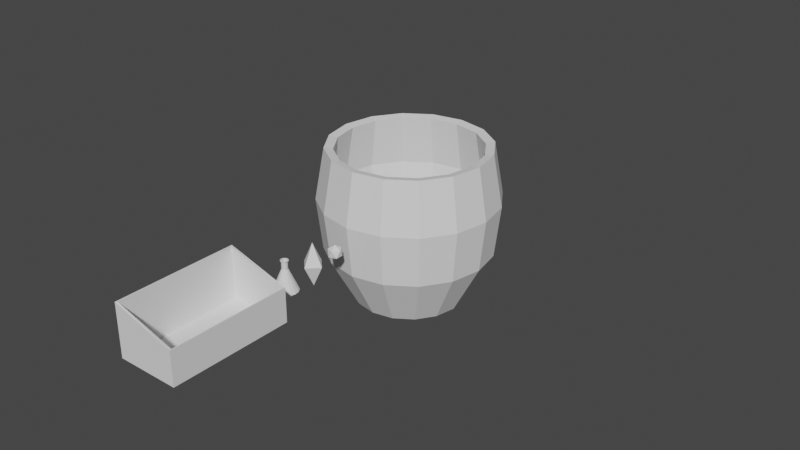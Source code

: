 # Source: all_meshes.blend  (saved by Blender 3.4.6; exported with 4.5.12 LTS)
import bpy
from mathutils import Matrix  # noqa: F401  (used for matrix-valued properties, if any)

bpy.ops.wm.read_factory_settings(use_empty=True)
scene = bpy.context.scene
scene.name = 'Scene'

# ---- collections
col_collection = bpy.data.collections.new('Collection'); scene.collection.children.link(col_collection)

# ---- world
world_world = bpy.data.worlds.new('World'); scene.world = world_world
world_world.use_nodes = True; world_world.node_tree.nodes.clear()
_N = world_world.node_tree.nodes; _L = world_world.node_tree.links
n0 = _N.new('ShaderNodeOutputWorld'); n0.name = 'World Output'; n0.location = (300, 300)
n1 = _N.new('ShaderNodeBackground'); n1.name = 'Background'; n1.location = (10, 300)
n1.inputs[0].default_value = (0.05088, 0.05088, 0.05088, 1.0)
_L.new(n1.outputs[0], n0.inputs[0])
n0.is_active_output = True
world_world.color = (0.05088, 0.05088, 0.05088)
world_world.use_sun_shadow = False
world_world.sun_shadow_jitter_overblur = 0.0

# ---- meshes
me_cylinder_002 = bpy.data.meshes.new('Cylinder.002')
me_cylinder_002.from_pydata([(0.0, 0.04, -0.035), (1.319e-10, 0.009796, 0.035), (0.01531, 0.03696, -0.035), (0.003749, 0.009051, 0.035), (0.02828, 0.02828, -0.035), (0.006927, 0.006927, 0.035), (0.03696, 0.01531, -0.035), (0.009051, 0.003749, 0.035), (0.04, 0.0, -0.035), (0.009796, 1.758e-10, 0.035), (0.03696, -0.01531, -0.035), (0.009051, -0.003749, 0.035), (0.02828, -0.02828, -0.035), (0.006927, -0.006927, 0.035), (0.01531, -0.03696, -0.035), (0.003749, -0.009051, 0.035), (0.0, -0.04, -0.035), (1.319e-10, -0.009796, 0.035), (-0.01531, -0.03696, -0.035), (-0.003749, -0.009051, 0.035), (-0.02828, -0.02828, -0.035), (-0.006927, -0.006927, 0.035), (-0.03696, -0.01531, -0.035), (-0.009051, -0.003749, 0.035), (-0.04, 0.0, -0.035), (-0.009796, 1.758e-10, 0.035), (-0.03696, 0.01531, -0.035), (-0.009051, 0.003749, 0.035), (-0.02828, 0.02828, -0.035), (-0.006927, 0.006927, 0.035), (-0.01531, 0.03696, -0.035), (-0.003749, 0.009051, 0.035), (0.003749, 0.009051, 0.06257), (-3.449e-09, 0.009796, 0.06257), (0.006927, 0.006927, 0.06257), (0.009051, 0.003749, 0.06257), (0.009796, 1.758e-10, 0.06257), (0.009051, -0.003749, 0.06257), (0.006927, -0.006927, 0.06257), (0.003749, -0.009051, 0.06257), (-3.449e-09, -0.009796, 0.06257), (-0.003749, -0.009051, 0.06257), (-0.006927, -0.006927, 0.06257), (-0.009051, -0.003749, 0.06257), (-0.009796, 1.758e-10, 0.06257), (-0.009051, 0.003749, 0.06257), (-0.006927, 0.006927, 0.06257), (-0.003749, 0.009051, 0.06257), (0.01161, 0.004811, 0.06238), (0.01257, 2.241e-10, 0.06238), (-3.391e-09, -0.01257, 0.06238), (-0.004811, -0.01161, 0.06238), (-0.01161, 0.004811, 0.06238), (-0.00889, 0.00889, 0.06238), (0.004811, 0.01161, 0.06238), (0.00889, 0.00889, 0.06238), (0.00889, -0.00889, 0.06238), (0.004811, -0.01161, 0.06238), (-0.01161, -0.004811, 0.06238), (-0.01257, 2.241e-10, 0.06238), (0.01161, -0.004811, 0.06238), (-0.00889, -0.00889, 0.06238), (-0.004811, 0.01161, 0.06238), (-3.391e-09, 0.01257, 0.06238), (0.01257, 2.241e-10, 0.06009), (-0.004811, -0.01161, 0.06009), (-0.00889, 0.00889, 0.06009), (0.00889, 0.00889, 0.06009), (0.004811, -0.01161, 0.06009), (-0.01257, 2.241e-10, 0.06009), (0.01161, -0.004811, 0.06009), (-0.00889, -0.00889, 0.06009), (-0.004811, 0.01161, 0.06009), (0.01161, 0.004811, 0.06009), (-3.027e-09, -0.01257, 0.06009), (-0.01161, 0.004811, 0.06009), (0.004811, 0.01161, 0.06009), (0.00889, -0.00889, 0.06009), (-0.01161, -0.004811, 0.06009), (-3.027e-09, 0.01257, 0.06009), (0.009796, 1.758e-10, 0.05986), (-0.003749, -0.009051, 0.05986), (-0.006927, 0.006927, 0.05986), (0.006927, 0.006927, 0.05986), (0.003749, -0.009051, 0.05986), (-0.009796, 1.758e-10, 0.05986), (0.009051, -0.003749, 0.05986), (-0.006927, -0.006927, 0.05986), (-0.003749, 0.009051, 0.05986), (0.009051, 0.003749, 0.05986), (-3.113e-09, -0.009796, 0.05986), (-0.009051, 0.003749, 0.05986), (0.003749, 0.009051, 0.05986), (0.006927, -0.006927, 0.05986), (-0.009051, -0.003749, 0.05986), (-3.113e-09, 0.009796, 0.05986)], [], [(0, 1, 3, 2), (2, 3, 5, 4), (4, 5, 7, 6), (6, 7, 9, 8), (8, 9, 11, 10), (10, 11, 13, 12), (12, 13, 15, 14), (14, 15, 17, 16), (16, 17, 19, 18), (18, 19, 21, 20), (20, 21, 23, 22), (22, 23, 25, 24), (24, 25, 27, 26), (26, 27, 29, 28), (49, 48, 35, 36), (28, 29, 31, 30), (30, 31, 1, 0), (0, 2, 4, 6, 8, 10, 12, 14, 16, 18, 20, 22, 24, 26, 28, 30), (51, 50, 40, 41), (53, 52, 45, 46), (55, 54, 32, 34), (57, 56, 38, 39), (59, 58, 43, 44), (60, 49, 36, 37), (61, 51, 41, 42), (62, 53, 46, 47), (48, 55, 34, 35), (50, 57, 39, 40), (54, 63, 33, 32), (52, 59, 44, 45), (56, 60, 37, 38), (58, 61, 42, 43), (63, 62, 47, 33), (79, 72, 62, 63), (78, 71, 61, 58), (77, 70, 60, 56), (75, 69, 59, 52), (76, 79, 63, 54), (74, 68, 57, 50), (73, 67, 55, 48), (72, 66, 53, 62), (71, 65, 51, 61), (70, 64, 49, 60), (69, 78, 58, 59), (68, 77, 56, 57), (67, 76, 54, 55), (66, 75, 52, 53), (65, 74, 50, 51), (64, 73, 48, 49), (80, 89, 73, 64), (81, 90, 74, 65), (82, 91, 75, 66), (83, 92, 76, 67), (84, 93, 77, 68), (85, 94, 78, 69), (86, 80, 64, 70), (87, 81, 65, 71), (88, 82, 66, 72), (89, 83, 67, 73), (90, 84, 68, 74), (92, 95, 79, 76), (91, 85, 69, 75), (93, 86, 70, 77), (94, 87, 71, 78), (95, 88, 72, 79), (1, 31, 88, 95), (23, 21, 87, 94), (13, 11, 86, 93), (27, 25, 85, 91), (3, 1, 95, 92), (17, 15, 84, 90), (7, 5, 83, 89), (31, 29, 82, 88), (21, 19, 81, 87), (11, 9, 80, 86), (25, 23, 94, 85), (15, 13, 93, 84), (5, 3, 92, 83), (29, 27, 91, 82), (19, 17, 90, 81), (9, 7, 89, 80)])
_uv = me_cylinder_002.uv_layers.new(name='UVMap')
_uv.uv.foreach_set('vector', [1.0, 0.5, 1.0, 1.0, 0.9375, 1.0, 0.9375, 0.5, 0.9375, 0.5, 0.9375, 1.0, 0.875, 1.0, 0.875, 0.5, 0.875, 0.5, 0.875, 1.0, 0.8125, 1.0, 0.8125, 0.5, 0.8125, 0.5, 0.8125, 1.0, 0.75, 1.0, 0.75, 0.5, 0.75, 0.5, 0.75, 1.0, 0.6875, 1.0, 0.6875, 0.5, 0.6875, 0.5, 0.6875, 1.0, 0.625, 1.0, 0.625, 0.5, 0.625, 0.5, 0.625, 1.0, 0.5625, 1.0, 0.5625, 0.5, 0.5625, 0.5, 0.5625, 1.0, 0.5, 1.0, 0.5, 0.5, 0.5, 0.5, 0.5, 1.0, 0.4375, 1.0, 0.4375, 0.5, 0.4375, 0.5, 0.4375, 1.0, 0.375, 1.0, 0.375, 0.5, 0.375, 0.5, 0.375, 1.0, 0.3125, 1.0, 0.3125, 0.5, 0.3125, 0.5, 0.3125, 1.0, 0.25, 1.0, 0.25, 0.5, 0.25, 0.5, 0.25, 1.0, 0.1875, 1.0, 0.1875, 0.5, 0.1875, 0.5, 0.1875, 1.0, 0.125, 1.0, 0.125, 0.5, 0.75, 1.0, 0.8125, 1.0, 0.8125, 1.0, 0.75, 1.0, 0.125, 0.5, 0.125, 1.0, 0.0625, 1.0, 0.0625, 0.5, 0.0625, 0.5, 0.0625, 1.0, 0.0, 1.0, 0.0, 0.5, 0.75, 0.49, 0.8418, 0.4717, 0.9197, 0.4197, 0.9717, 0.3418, 0.99, 0.25, 0.9717, 0.1582, 0.9197, 0.08029, 0.8418, 0.02827, 0.75, 0.01, 0.6582, 0.02827, 0.5803, 0.08029, 0.5283, 0.1582, 0.51, 0.25, 0.5283, 0.3418, 0.5803, 0.4197, 0.6582, 0.4717, 0.4375, 1.0, 0.5, 1.0, 0.5, 1.0, 0.4375, 1.0, 0.125, 1.0, 0.1875, 1.0, 0.1875, 1.0, 0.125, 1.0, 0.875, 1.0, 0.9375, 1.0, 0.9375, 1.0, 0.875, 1.0, 0.5625, 1.0, 0.625, 1.0, 0.625, 1.0, 0.5625, 1.0, 0.25, 1.0, 0.3125, 1.0, 0.3125, 1.0, 0.25, 1.0, 0.6875, 1.0, 0.75, 1.0, 0.75, 1.0, 0.6875, 1.0, 0.375, 1.0, 0.4375, 1.0, 0.4375, 1.0, 0.375, 1.0, 0.0625, 1.0, 0.125, 1.0, 0.125, 1.0, 0.0625, 1.0, 0.8125, 1.0, 0.875, 1.0, 0.875, 1.0, 0.8125, 1.0, 0.5, 1.0, 0.5625, 1.0, 0.5625, 1.0, 0.5, 1.0, 0.9375, 1.0, 1.0, 1.0, 1.0, 1.0, 0.9375, 1.0, 0.1875, 1.0, 0.25, 1.0, 0.25, 1.0, 0.1875, 1.0, 0.625, 1.0, 0.6875, 1.0, 0.6875, 1.0, 0.625, 1.0, 0.3125, 1.0, 0.375, 1.0, 0.375, 1.0, 0.3125, 1.0, 0.0, 1.0, 0.0625, 1.0, 0.0625, 1.0, 0.0, 1.0, 0.0, 1.0, 0.0625, 1.0, 0.0625, 1.0, 0.0, 1.0, 0.3125, 1.0, 0.375, 1.0, 0.375, 1.0, 0.3125, 1.0, 0.625, 1.0, 0.6875, 1.0, 0.6875, 1.0, 0.625, 1.0, 0.1875, 1.0, 0.25, 1.0, 0.25, 1.0, 0.1875, 1.0, 0.9375, 1.0, 1.0, 1.0, 1.0, 1.0, 0.9375, 1.0, 0.5, 1.0, 0.5625, 1.0, 0.5625, 1.0, 0.5, 1.0, 0.8125, 1.0, 0.875, 1.0, 0.875, 1.0, 0.8125, 1.0, 0.0625, 1.0, 0.125, 1.0, 0.125, 1.0, 0.0625, 1.0, 0.375, 1.0, 0.4375, 1.0, 0.4375, 1.0, 0.375, 1.0, 0.6875, 1.0, 0.75, 1.0, 0.75, 1.0, 0.6875, 1.0, 0.25, 1.0, 0.3125, 1.0, 0.3125, 1.0, 0.25, 1.0, 0.5625, 1.0, 0.625, 1.0, 0.625, 1.0, 0.5625, 1.0, 0.875, 1.0, 0.9375, 1.0, 0.9375, 1.0, 0.875, 1.0, 0.125, 1.0, 0.1875, 1.0, 0.1875, 1.0, 0.125, 1.0, 0.4375, 1.0, 0.5, 1.0, 0.5, 1.0, 0.4375, 1.0, 0.75, 1.0, 0.8125, 1.0, 0.8125, 1.0, 0.75, 1.0, 0.75, 1.0, 0.8125, 1.0, 0.8125, 1.0, 0.75, 1.0, 0.4375, 1.0, 0.5, 1.0, 0.5, 1.0, 0.4375, 1.0, 0.125, 1.0, 0.1875, 1.0, 0.1875, 1.0, 0.125, 1.0, 0.875, 1.0, 0.9375, 1.0, 0.9375, 1.0, 0.875, 1.0, 0.5625, 1.0, 0.625, 1.0, 0.625, 1.0, 0.5625, 1.0, 0.25, 1.0, 0.3125, 1.0, 0.3125, 1.0, 0.25, 1.0, 0.6875, 1.0, 0.75, 1.0, 0.75, 1.0, 0.6875, 1.0, 0.375, 1.0, 0.4375, 1.0, 0.4375, 1.0, 0.375, 1.0, 0.0625, 1.0, 0.125, 1.0, 0.125, 1.0, 0.0625, 1.0, 0.8125, 1.0, 0.875, 1.0, 0.875, 1.0, 0.8125, 1.0, 0.5, 1.0, 0.5625, 1.0, 0.5625, 1.0, 0.5, 1.0, 0.9375, 1.0, 1.0, 1.0, 1.0, 1.0, 0.9375, 1.0, 0.1875, 1.0, 0.25, 1.0, 0.25, 1.0, 0.1875, 1.0, 0.625, 1.0, 0.6875, 1.0, 0.6875, 1.0, 0.625, 1.0, 0.3125, 1.0, 0.375, 1.0, 0.375, 1.0, 0.3125, 1.0, 0.0, 1.0, 0.0625, 1.0, 0.0625, 1.0, 0.0, 1.0, 0.0, 1.0, 0.0625, 1.0, 0.0625, 1.0, 0.0, 1.0, 0.3125, 1.0, 0.375, 1.0, 0.375, 1.0, 0.3125, 1.0, 0.625, 1.0, 0.6875, 1.0, 0.6875, 1.0, 0.625, 1.0, 0.1875, 1.0, 0.25, 1.0, 0.25, 1.0, 0.1875, 1.0, 0.9375, 1.0, 1.0, 1.0, 1.0, 1.0, 0.9375, 1.0, 0.5, 1.0, 0.5625, 1.0, 0.5625, 1.0, 0.5, 1.0, 0.8125, 1.0, 0.875, 1.0, 0.875, 1.0, 0.8125, 1.0, 0.0625, 1.0, 0.125, 1.0, 0.125, 1.0, 0.0625, 1.0, 0.375, 1.0, 0.4375, 1.0, 0.4375, 1.0, 0.375, 1.0, 0.6875, 1.0, 0.75, 1.0, 0.75, 1.0, 0.6875, 1.0, 0.25, 1.0, 0.3125, 1.0, 0.3125, 1.0, 0.25, 1.0, 0.5625, 1.0, 0.625, 1.0, 0.625, 1.0, 0.5625, 1.0, 0.875, 1.0, 0.9375, 1.0, 0.9375, 1.0, 0.875, 1.0, 0.125, 1.0, 0.1875, 1.0, 0.1875, 1.0, 0.125, 1.0, 0.4375, 1.0, 0.5, 1.0, 0.5, 1.0, 0.4375, 1.0, 0.75, 1.0, 0.8125, 1.0, 0.8125, 1.0, 0.75, 1.0])
me_cylinder_002.update()
me_cone = bpy.data.meshes.new('Cone')
me_cone.from_pydata([(-1.0, 0.0, 0.0), (0.0, 0.0, 2.0), (0.0, 1.0, 0.0), (1.0, 0.0, 0.0), (0.0, -1.0, 0.0), (0.0, 0.0, -2.0)], [], [(2, 1, 3), (3, 1, 4), (4, 1, 0), (0, 1, 2), (2, 5, 3), (3, 5, 4), (4, 5, 0), (0, 5, 2), (3, 4, 2)])
_uv = me_cone.uv_layers.new(name='UVMap')
_uv.uv.foreach_set('vector', [0.25, 0.49, 0.25, 0.25, 0.49, 0.25, 0.49, 0.25, 0.25, 0.25, 0.25, 0.01, 0.25, 0.01, 0.25, 0.25, 0.01, 0.25, 0.01, 0.25, 0.25, 0.25, 0.25, 0.49, 0.25, 0.49, 0.25, 0.25, 0.49, 0.25, 0.49, 0.25, 0.25, 0.25, 0.25, 0.01, 0.25, 0.01, 0.25, 0.25, 0.01, 0.25, 0.01, 0.25, 0.25, 0.25, 0.25, 0.49, 0.49, 0.25, 0.25, 0.01, 0.25, 0.49])
me_cone.update()
me_icosphere_001 = bpy.data.meshes.new('Icosphere.001')
me_icosphere_001.from_pydata([(0.0, 0.0, -1.0), (0.7236, -0.5257, -0.4472), (-0.2764, -0.8506, -0.4472), (-0.8944, 0.0, -0.4472), (-0.2764, 0.8506, -0.4472), (0.7236, 0.5257, -0.4472), (0.2764, -0.8506, 0.4472), (-0.7236, -0.5257, 0.4472), (-0.7236, 0.5257, 0.4472), (0.2764, 0.8506, 0.4472), (0.8944, 0.0, 0.4472), (0.0, 0.0, 1.0)], [], [(0, 1, 2), (1, 0, 5), (0, 2, 3), (0, 3, 4), (0, 4, 5), (1, 5, 10), (2, 1, 6), (3, 2, 7), (4, 3, 8), (5, 4, 9), (1, 10, 6), (2, 6, 7), (3, 7, 8), (4, 8, 9), (5, 9, 10), (6, 10, 11), (7, 6, 11), (8, 7, 11), (9, 8, 11), (10, 9, 11)])
_uv = me_icosphere_001.uv_layers.new(name='UVMap')
_uv.uv.foreach_set('vector', [0.1818, 0.0, 0.2727, 0.1575, 0.09091, 0.1575, 0.2727, 0.1575, 0.3636, 0.0, 0.4545, 0.1575, 0.9091, 0.0, 1.0, 0.1575, 0.8182, 0.1575, 0.7273, 0.0, 0.8182, 0.1575, 0.6364, 0.1575, 0.5455, 0.0, 0.6364, 0.1575, 0.4545, 0.1575, 0.2727, 0.1575, 0.4545, 0.1575, 0.3636, 0.3149, 0.09091, 0.1575, 0.2727, 0.1575, 0.1818, 0.3149, 0.8182, 0.1575, 1.0, 0.1575, 0.9091, 0.3149, 0.6364, 0.1575, 0.8182, 0.1575, 0.7273, 0.3149, 0.4545, 0.1575, 0.6364, 0.1575, 0.5455, 0.3149, 0.2727, 0.1575, 0.3636, 0.3149, 0.1818, 0.3149, 0.09091, 0.1575, 0.1818, 0.3149, 0.0, 0.3149, 0.8182, 0.1575, 0.9091, 0.3149, 0.7273, 0.3149, 0.6364, 0.1575, 0.7273, 0.3149, 0.5455, 0.3149, 0.4545, 0.1575, 0.5455, 0.3149, 0.3636, 0.3149, 0.1818, 0.3149, 0.3636, 0.3149, 0.2727, 0.4724, 0.0, 0.3149, 0.1818, 0.3149, 0.09091, 0.4724, 0.7273, 0.3149, 0.9091, 0.3149, 0.8182, 0.4724, 0.5455, 0.3149, 0.7273, 0.3149, 0.6364, 0.4724, 0.3636, 0.3149, 0.5455, 0.3149, 0.4545, 0.4724])
me_icosphere_001.update()
me_cylinder_003 = bpy.data.meshes.new('Cylinder.003')
me_cylinder_003.from_pydata([(-0.0002133, 0.1705, -0.2637), (0.07076, 0.1564, -0.2637), (0.1309, 0.1162, -0.2637), (0.1711, 0.05605, -0.2637), (0.1852, -0.01492, -0.2637), (0.1711, -0.08589, -0.2637), (0.1309, -0.1461, -0.2637), (0.07076, -0.1863, -0.2637), (-0.0002133, -0.2004, -0.2637), (-0.07118, -0.1863, -0.2637), (-0.1313, -0.1461, -0.2637), (-0.1715, -0.08589, -0.2637), (-0.1857, -0.01492, -0.2637), (-0.1715, 0.05605, -0.2637), (-0.1313, 0.1162, -0.2637), (-0.07118, 0.1564, -0.2637), (0.01365, 0.9549, 0.07451), (-0.0002133, 0.2851, 0.08634), (0.1146, 0.2622, 0.08634), (0.2119, 0.1972, 0.08634), (0.277, 0.09988, 0.08634), (0.2998, -0.01492, 0.08634), (0.277, -0.1297, 0.08634), (0.2119, -0.2271, 0.08634), (0.1146, -0.2921, 0.08634), (-0.0002133, -0.3149, 0.08634), (-0.115, -0.2921, 0.08634), (-0.2123, -0.2271, 0.08634), (-0.2774, -0.1297, 0.08634), (-0.3002, -0.01492, 0.08634), (-0.2774, 0.09988, 0.08634), (-0.2123, 0.1972, 0.08634), (-0.115, 0.2622, 0.08634), (0.107, 0.2439, -0.08866), (0.1979, 0.1832, -0.08866), (0.2586, 0.09228, -0.08866), (0.2799, -0.01492, -0.08866), (0.2586, -0.1221, -0.08866), (0.1979, -0.213, -0.08866), (0.107, -0.2737, -0.08866), (-0.0002133, -0.295, -0.08866), (-0.1074, -0.2737, -0.08866), (-0.1983, -0.213, -0.08866), (-0.259, -0.1221, -0.08866), (-0.2803, -0.01492, -0.08866), (-0.259, 0.09228, -0.08866), (-0.1983, 0.1832, -0.08866), (-0.1074, 0.2439, -0.08866), (-0.0002133, 0.2652, -0.08866), (-0.0002133, 0.2543, 0.2613), (0.1028, 0.2338, 0.2613), (0.1902, 0.1755, 0.2613), (0.2485, 0.08812, 0.2613), (0.269, -0.01492, 0.2613), (0.2485, -0.118, 0.2613), (0.1902, -0.2053, 0.2613), (0.1028, -0.2637, 0.2613), (-0.0002133, -0.2842, 0.2613), (-0.1033, -0.2637, 0.2613), (-0.1906, -0.2053, 0.2613), (-0.249, -0.118, 0.2613), (-0.2695, -0.01492, 0.2613), (-0.249, 0.08812, 0.2613), (-0.1906, 0.1755, 0.2613), (-0.1033, 0.2338, 0.2613)], [], [(0, 1, 2, 3, 4, 5, 6, 7, 8, 9, 10, 11, 12, 13, 14, 15), (47, 32, 17, 48), (46, 31, 32, 47), (45, 30, 31, 46), (44, 29, 30, 45), (43, 28, 29, 44), (42, 27, 28, 43), (41, 26, 27, 42), (40, 25, 26, 41), (39, 24, 25, 40), (38, 23, 24, 39), (37, 22, 23, 38), (36, 21, 22, 37), (35, 20, 21, 36), (34, 19, 20, 35), (33, 18, 19, 34), (48, 17, 18, 33), (0, 48, 33, 1), (1, 33, 34, 2), (2, 34, 35, 3), (3, 35, 36, 4), (4, 36, 37, 5), (5, 37, 38, 6), (6, 38, 39, 7), (7, 39, 40, 8), (8, 40, 41, 9), (9, 41, 42, 10), (10, 42, 43, 11), (11, 43, 44, 12), (12, 44, 45, 13), (13, 45, 46, 14), (14, 46, 47, 15), (15, 47, 48, 0), (32, 64, 49, 17), (31, 63, 64, 32), (30, 62, 63, 31), (29, 61, 62, 30), (28, 60, 61, 29), (27, 59, 60, 28), (26, 58, 59, 27), (25, 57, 58, 26), (24, 56, 57, 25), (23, 55, 56, 24), (22, 54, 55, 23), (21, 53, 54, 22), (20, 52, 53, 21), (19, 51, 52, 20), (18, 50, 51, 19), (17, 49, 50, 18)])
_uv = me_cylinder_003.uv_layers.new(name='UVMap')
_uv.uv.foreach_set('vector', [0.75, 0.49, 0.8418, 0.4717, 0.9197, 0.4197, 0.9717, 0.3418, 0.99, 0.25, 0.9717, 0.1582, 0.9197, 0.08029, 0.8418, 0.02827, 0.75, 0.01, 0.6582, 0.02827, 0.5803, 0.08029, 0.5283, 0.1582, 0.51, 0.25, 0.5283, 0.3418, 0.5803, 0.4197, 0.6582, 0.4717, 0.0625, 0.625, 0.0625, 0.75, 0.0, 0.75, 0.0, 0.625, 0.125, 0.625, 0.125, 0.75, 0.0625, 0.75, 0.0625, 0.625, 0.1875, 0.625, 0.1875, 0.75, 0.125, 0.75, 0.125, 0.625, 0.25, 0.625, 0.25, 0.75, 0.1875, 0.75, 0.1875, 0.625, 0.3125, 0.625, 0.3125, 0.75, 0.25, 0.75, 0.25, 0.625, 0.375, 0.625, 0.375, 0.75, 0.3125, 0.75, 0.3125, 0.625, 0.4375, 0.625, 0.4375, 0.75, 0.375, 0.75, 0.375, 0.625, 0.5, 0.625, 0.5, 0.75, 0.4375, 0.75, 0.4375, 0.625, 0.5625, 0.625, 0.5625, 0.75, 0.5, 0.75, 0.5, 0.625, 0.625, 0.625, 0.625, 0.75, 0.5625, 0.75, 0.5625, 0.625, 0.6875, 0.625, 0.6875, 0.75, 0.625, 0.75, 0.625, 0.625, 0.75, 0.625, 0.75, 0.75, 0.6875, 0.75, 0.6875, 0.625, 0.8125, 0.625, 0.8125, 0.75, 0.75, 0.75, 0.75, 0.625, 0.875, 0.625, 0.875, 0.75, 0.8125, 0.75, 0.8125, 0.625, 0.9375, 0.625, 0.9375, 0.75, 0.875, 0.75, 0.875, 0.625, 1.0, 0.625, 1.0, 0.75, 0.9375, 0.75, 0.9375, 0.625, 1.0, 0.5, 1.0, 0.625, 0.9375, 0.625, 0.9375, 0.5, 0.9375, 0.5, 0.9375, 0.625, 0.875, 0.625, 0.875, 0.5, 0.875, 0.5, 0.875, 0.625, 0.8125, 0.625, 0.8125, 0.5, 0.8125, 0.5, 0.8125, 0.625, 0.75, 0.625, 0.75, 0.5, 0.75, 0.5, 0.75, 0.625, 0.6875, 0.625, 0.6875, 0.5, 0.6875, 0.5, 0.6875, 0.625, 0.625, 0.625, 0.625, 0.5, 0.625, 0.5, 0.625, 0.625, 0.5625, 0.625, 0.5625, 0.5, 0.5625, 0.5, 0.5625, 0.625, 0.5, 0.625, 0.5, 0.5, 0.5, 0.5, 0.5, 0.625, 0.4375, 0.625, 0.4375, 0.5, 0.4375, 0.5, 0.4375, 0.625, 0.375, 0.625, 0.375, 0.5, 0.375, 0.5, 0.375, 0.625, 0.3125, 0.625, 0.3125, 0.5, 0.3125, 0.5, 0.3125, 0.625, 0.25, 0.625, 0.25, 0.5, 0.25, 0.5, 0.25, 0.625, 0.1875, 0.625, 0.1875, 0.5, 0.1875, 0.5, 0.1875, 0.625, 0.125, 0.625, 0.125, 0.5, 0.125, 0.5, 0.125, 0.625, 0.0625, 0.625, 0.0625, 0.5, 0.0625, 0.5, 0.0625, 0.625, 0.0, 0.625, 0.0, 0.5, 0.0625, 0.75, 0.0625, 0.875, 0.0, 0.875, 0.0, 0.75, 0.125, 0.75, 0.125, 0.875, 0.0625, 0.875, 0.0625, 0.75, 0.1875, 0.75, 0.1875, 0.875, 0.125, 0.875, 0.125, 0.75, 0.25, 0.75, 0.25, 0.875, 0.1875, 0.875, 0.1875, 0.75, 0.3125, 0.75, 0.3125, 0.875, 0.25, 0.875, 0.25, 0.75, 0.375, 0.75, 0.375, 0.875, 0.3125, 0.875, 0.3125, 0.75, 0.4375, 0.75, 0.4375, 0.875, 0.375, 0.875, 0.375, 0.75, 0.5, 0.75, 0.5, 0.875, 0.4375, 0.875, 0.4375, 0.75, 0.5625, 0.75, 0.5625, 0.875, 0.5, 0.875, 0.5, 0.75, 0.625, 0.75, 0.625, 0.875, 0.5625, 0.875, 0.5625, 0.75, 0.6875, 0.75, 0.6875, 0.875, 0.625, 0.875, 0.625, 0.75, 0.75, 0.75, 0.75, 0.875, 0.6875, 0.875, 0.6875, 0.75, 0.8125, 0.75, 0.8125, 0.875, 0.75, 0.875, 0.75, 0.75, 0.875, 0.75, 0.875, 0.875, 0.8125, 0.875, 0.8125, 0.75, 0.9375, 0.75, 0.9375, 0.875, 0.875, 0.875, 0.875, 0.75, 1.0, 0.75, 1.0, 0.875, 0.9375, 0.875, 0.9375, 0.75])
me_cylinder_003.update()
me_cube_001 = bpy.data.meshes.new('Cube.001')
me_cube_001.from_pydata([(-1.0, -1.0, -1.0), (-1.0, -1.0, 1.0), (-1.0, 1.0, -1.0), (-1.0, 1.0, 1.0), (1.0, -1.0, -2.109), (1.0, -1.0, 1.0), (1.0, 1.0, -2.109), (1.0, 1.0, 1.0)], [], [(0, 1, 3, 2), (2, 3, 7, 6), (6, 7, 5, 4), (4, 5, 1, 0), (7, 3, 1, 5)])
_uv = me_cube_001.uv_layers.new(name='UVMap')
_uv.uv.foreach_set('vector', [0.375, 0.0, 0.625, 0.0, 0.625, 0.25, 0.375, 0.25, 0.375, 0.25, 0.625, 0.25, 0.625, 0.5, 0.375, 0.5, 0.375, 0.5, 0.625, 0.5, 0.625, 0.75, 0.375, 0.75, 0.375, 0.75, 0.625, 0.75, 0.625, 1.0, 0.375, 1.0, 0.625, 0.5, 0.875, 0.5, 0.875, 0.75, 0.625, 0.75])
me_cube_001.update()

# ---- objects
ob_potion = bpy.data.objects.new('Potion', me_cylinder_002)
ob_ingredient = bpy.data.objects.new('Ingredient', me_cone)
ob_ingredient_core = bpy.data.objects.new('Ingredient_core', me_icosphere_001)
ob_cauldron = bpy.data.objects.new('Cauldron', me_cylinder_003)
ob_ingredient_box = bpy.data.objects.new('Ingredient_box', me_cube_001)

# ---- transforms, parenting, visibility, modifiers, constraints
ob_potion.location = (0.0, 0.0, 0.0)
_m = ob_potion.modifiers.new('Solidify', 'SOLIDIFY')
_m.thickness = 0.001
ob_ingredient.location = (0.0, 0.1144, 0.0)
ob_ingredient.scale = (0.03581, 0.03581, 0.03581)
ob_ingredient_core.location = (0.0, 0.2095, 0.0)
ob_ingredient_core.scale = (0.02475, 0.02475, 0.02475)
ob_cauldron.location = (-0.0003044, 0.5775, -0.02724)
_m = ob_cauldron.modifiers.new('Solidify', 'SOLIDIFY')
_m.thickness = 0.03
ob_ingredient_box.location = (0.0, -0.3022, 0.0)
ob_ingredient_box.rotation_euler = (0.0, -0.0, 3.142)
ob_ingredient_box.scale = (0.1037, 0.2017, -0.05552)
_m = ob_ingredient_box.modifiers.new('Solidify', 'SOLIDIFY')
_m.thickness = 0.05

# ---- collection membership
col_collection.objects.link(ob_potion)
col_collection.objects.link(ob_ingredient)
col_collection.objects.link(ob_ingredient_core)
col_collection.objects.link(ob_cauldron)
col_collection.objects.link(ob_ingredient_box)

# ---- scene / render settings (as saved in the file)
scene.frame_start = 1; scene.frame_end = 250; scene.frame_set(1)
scene.render.engine = 'BLENDER_EEVEE_NEXT'
scene.cycles.sampling_pattern = 'TABULATED_SOBOL'
scene.cycles.use_light_tree = False
scene.view_settings.view_transform = 'Filmic'
bpy.context.view_layer.update()

# ---- added for rendering (the .blend has no active camera and no usable light): camera, sun
cam_auto = bpy.data.cameras.new('AutoCamera')
cam_auto.lens = 50.0
cam_auto.sensor_width = 36.0
cam_auto.clip_end = 1000.0
ob_auto_camera = bpy.data.objects.new('AutoCamera', cam_auto)
scene.collection.objects.link(ob_auto_camera)
ob_auto_camera.location = (2.0228, -1.91376, 1.59025)
ob_auto_camera.rotation_euler = (1.09748, -7.21219e-08, 0.694738)
scene.camera = ob_auto_camera
light_auto_sun = bpy.data.lights.new('AutoSun', 'SUN')
light_auto_sun.energy = 3.0
light_auto_sun.angle = 0.0523599
ob_auto_sun = bpy.data.objects.new('AutoSun', light_auto_sun)
scene.collection.objects.link(ob_auto_sun)
ob_auto_sun.rotation_euler = (0.872665, 0.174533, 0.523599)
bpy.context.view_layer.update()
